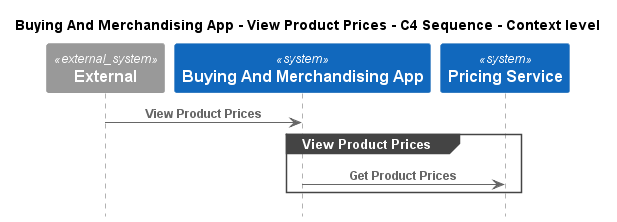

The diagram above was rendered by PlantUML. Its source (embedded in the PNG):
@startuml
!pragma layout smetana
!include ..\..\..\..\.c4s\C4_Sequence.puml

title Buying And Merchandising App - View Product Prices - C4 Sequence - Context level

System_Ext(C4InterFlow.SoftwareSystems.ExternalSystem, "External", "")
System(ECommercePlatform.SoftwareSystems.BuyingAndMerchandisingApp, "Buying And Merchandising App", "")
System(ECommercePlatform.SoftwareSystems.PricingService, "Pricing Service", "")

Rel(C4InterFlow.SoftwareSystems.ExternalSystem, ECommercePlatform.SoftwareSystems.BuyingAndMerchandisingApp, "View Product Prices")
group View Product Prices
Rel(ECommercePlatform.SoftwareSystems.BuyingAndMerchandisingApp, ECommercePlatform.SoftwareSystems.PricingService, "Get Product Prices")
end


@enduml